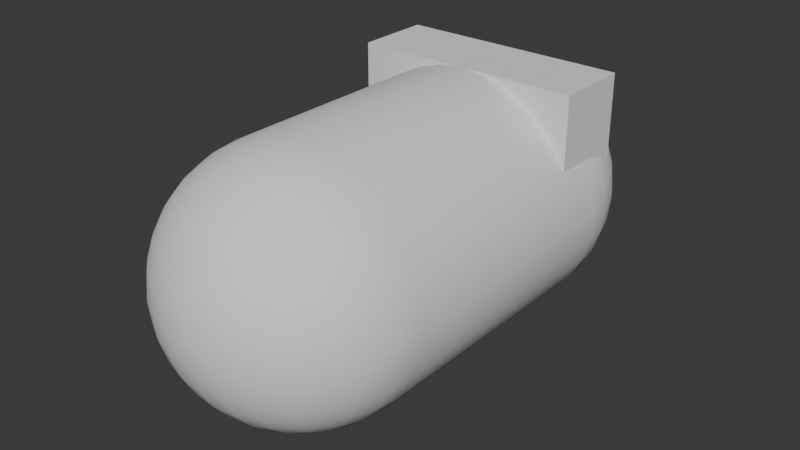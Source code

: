 # Source: capsule.blend  (saved by Blender 4.1.24; exported with 4.5.12 LTS)
import bpy
from mathutils import Matrix  # noqa: F401  (used for matrix-valued properties, if any)

bpy.ops.wm.read_factory_settings(use_empty=True)
scene = bpy.context.scene
scene.name = 'Scene'

# ---- collections
col_collection = bpy.data.collections.new('Collection'); scene.collection.children.link(col_collection)

# ---- world
world_world = bpy.data.worlds.new('World'); scene.world = world_world
world_world.use_nodes = True; world_world.node_tree.nodes.clear()
_N = world_world.node_tree.nodes; _L = world_world.node_tree.links
n0 = _N.new('ShaderNodeOutputWorld'); n0.name = 'World Output'; n0.location = (300, 300)
n1 = _N.new('ShaderNodeBackground'); n1.name = 'Background'; n1.location = (10, 300)
n1.inputs[0].default_value = (0.05088, 0.05088, 0.05088, 1.0)
_L.new(n1.outputs[0], n0.inputs[0])
n0.is_active_output = True
world_world.color = (0.05088, 0.05088, 0.05088)
world_world.use_sun_shadow = False
world_world.sun_shadow_jitter_overblur = 0.0

# ---- meshes
me_cube_001 = bpy.data.meshes.new('Cube.001')
me_cube_001.from_pydata([(-0.09755, 0.5, 0.4904), (-0.1005, 0.6018, 0.4791), (-0.1007, 0.6963, 0.4487), (-0.09981, 0.7781, 0.4033), (-0.09931, 0.8463, 0.3467), (-0.1913, 0.5, 0.4619), (-0.1961, 0.6018, 0.4485), (-0.1936, 0.694, 0.4182), (-0.1877, 0.769, 0.3774), (-0.1844, 0.8286, 0.3287), (-0.2778, 0.5, 0.4157), (-0.2786, 0.6004, 0.4029), (-0.2691, 0.688, 0.3772), (-0.2555, 0.7555, 0.3456), (-0.2482, 0.8069, 0.3069), (-0.2887, 0.7887, 0.2887), (-0.1018, 0.9791, 0.1005), (-0.1963, 0.9487, 0.1007), (-0.2781, 0.9033, 0.09981), (-0.3463, 0.8467, 0.09931), (-0.1018, 0.9485, 0.1961), (-0.194, 0.9182, 0.1936), (-0.269, 0.8774, 0.1877), (-0.3286, 0.8287, 0.1844), (-0.1004, 0.9029, 0.2786), (-0.188, 0.8772, 0.2691), (-0.2555, 0.8456, 0.2555), (-0.3069, 0.8069, 0.2482), (-0.4904, 0.5, 0.09755), (-0.4619, 0.5, 0.1913), (-0.4157, 0.5, 0.2778), (-0.3536, 0.5, 0.3536), (-0.4791, 0.6005, 0.1018), (-0.4487, 0.6007, 0.1963), (-0.4033, 0.5998, 0.2781), (-0.3467, 0.5993, 0.3463), (-0.4485, 0.6961, 0.1018), (-0.4182, 0.6936, 0.194), (-0.3774, 0.6877, 0.269), (-0.3287, 0.6844, 0.3286), (-0.4029, 0.7786, 0.1004), (-0.3772, 0.7691, 0.188), (-0.3456, 0.7555, 0.2555), (-0.3069, 0.7482, 0.3069), (-0.5, 0.5, 3.775e-08), (-0.4904, 0.5, -0.09755), (-0.4619, 0.5, -0.1913), (-0.2778, 0.5, -0.4157), (-0.09755, 0.9904, 7.477e-08), (-0.1005, 0.9791, -0.1018), (-0.1007, 0.9487, -0.1963), (-0.09981, 0.9033, -0.2781), (-0.09931, 0.8467, -0.3463), (-0.1913, 0.9619, 7.262e-08), (-0.1961, 0.9485, -0.1018), (-0.1936, 0.9182, -0.194), (-0.1877, 0.8774, -0.269), (-0.1844, 0.8287, -0.3286), (-0.2778, 0.9157, 6.914e-08), (-0.2786, 0.9029, -0.1004), (-0.2691, 0.8772, -0.188), (-0.2555, 0.8456, -0.2555), (-0.2482, 0.8069, -0.3069), (-0.2887, 0.7887, -0.2887), (-0.09755, 0.5, -0.4904), (-0.1913, 0.5, -0.4619), (-0.3536, 0.5, -0.3536), (-0.1018, 0.6005, -0.4791), (-0.1963, 0.6007, -0.4487), (-0.2781, 0.5998, -0.4033), (-0.3463, 0.5993, -0.3467), (-0.1018, 0.6961, -0.4485), (-0.194, 0.6936, -0.4182), (-0.269, 0.6877, -0.3774), (-0.3286, 0.6844, -0.3287), (-0.1004, 0.7786, -0.4029), (-0.188, 0.7691, -0.3772), (-0.2555, 0.7555, -0.3456), (-0.3069, 0.7482, -0.3069), (-0.4904, 0.5975, 4.511e-08), (-0.4619, 0.6913, 5.219e-08), (-0.4157, 0.7778, 5.872e-08), (-0.3536, 0.8536, 6.444e-08), (-0.4791, 0.6018, -0.1005), (-0.4487, 0.6963, -0.1007), (-0.4033, 0.7781, -0.09981), (-0.3467, 0.8463, -0.09931), (-0.4485, 0.6018, -0.1961), (-0.4182, 0.694, -0.1936), (-0.3774, 0.769, -0.1877), (-0.3287, 0.8286, -0.1844), (-0.4157, 0.5, -0.2778), (-0.4029, 0.6004, -0.2786), (-0.3772, 0.688, -0.2691), (-0.3456, 0.7555, -0.2555), (-0.3069, 0.8069, -0.2482), (0.4619, 0.5, 0.1913), (0.3536, 0.5, 0.3536), (0.0, 0.5, 0.5), (0.5, 0.5, 3.775e-08), (0.0, 0.9904, 0.09755), (0.0, 0.9619, 0.1913), (0.0, 0.9157, 0.2778), (0.0, 0.8536, 0.3536), (0.1005, 0.9791, 0.1018), (0.1007, 0.9487, 0.1963), (0.09981, 0.9033, 0.2781), (0.09931, 0.8467, 0.3463), (0.1961, 0.9485, 0.1018), (0.1936, 0.9182, 0.194), (0.1877, 0.8774, 0.269), (0.1844, 0.8287, 0.3286), (0.2786, 0.9029, 0.1004), (0.2691, 0.8772, 0.188), (0.2555, 0.8456, 0.2555), (0.2482, 0.8069, 0.3069), (0.2887, 0.7887, 0.2887), (0.09755, 0.5, 0.4904), (0.1913, 0.5, 0.4619), (0.2778, 0.5, 0.4157), (0.0, 0.5975, 0.4904), (0.1018, 0.6005, 0.4791), (0.1963, 0.6007, 0.4487), (0.2781, 0.5998, 0.4033), (0.3463, 0.5993, 0.3467), (0.0, 0.6913, 0.4619), (0.1018, 0.6961, 0.4485), (0.194, 0.6936, 0.4182), (0.269, 0.6877, 0.3774), (0.3286, 0.6844, 0.3287), (0.0, 0.7778, 0.4157), (0.1004, 0.7786, 0.4029), (0.188, 0.7691, 0.3772), (0.2555, 0.7555, 0.3456), (0.3069, 0.7482, 0.3069), (0.4904, 0.5975, 4.511e-08), (0.4619, 0.6913, 5.219e-08), (0.4904, 0.5, 0.09755), (0.4791, 0.6018, 0.1005), (0.4487, 0.6963, 0.1007), (0.4033, 0.7781, 0.09981), (0.3467, 0.8463, 0.09931), (0.4485, 0.6018, 0.1961), (0.4182, 0.694, 0.1936), (0.3774, 0.769, 0.1877), (0.3287, 0.8286, 0.1844), (0.4157, 0.5, 0.2778), (0.4029, 0.6004, 0.2786), (0.3772, 0.688, 0.2691), (0.3456, 0.7555, 0.2555), (0.3069, 0.8069, 0.2482), (0.1913, 0.5, -0.4619), (0.2778, 0.5, -0.4157), (0.3536, 0.5, -0.3536), (0.0, 1.0, 7.55e-08), (0.0, 0.5, -0.5), (0.09755, 0.9904, 7.477e-08), (0.1913, 0.9619, 7.262e-08), (0.2778, 0.9157, 6.914e-08), (0.3536, 0.8536, 6.444e-08), (0.0, 0.9904, -0.09755), (0.1018, 0.9791, -0.1005), (0.1963, 0.9487, -0.1007), (0.2781, 0.9033, -0.09981), (0.3463, 0.8467, -0.09931), (0.0, 0.9619, -0.1913), (0.1018, 0.9485, -0.1961), (0.194, 0.9182, -0.1936), (0.269, 0.8774, -0.1877), (0.3286, 0.8287, -0.1844), (0.0, 0.9157, -0.2778), (0.1004, 0.9029, -0.2786), (0.188, 0.8772, -0.2691), (0.2555, 0.8456, -0.2555), (0.3069, 0.8069, -0.2482), (0.2887, 0.7887, -0.2887), (0.4904, 0.5, -0.09755), (0.4619, 0.5, -0.1913), (0.4157, 0.5, -0.2778), (0.4791, 0.6005, -0.1018), (0.4487, 0.6007, -0.1963), (0.4033, 0.5998, -0.2781), (0.3467, 0.5993, -0.3463), (0.4485, 0.6961, -0.1018), (0.4182, 0.6936, -0.194), (0.3774, 0.6877, -0.269), (0.3287, 0.6844, -0.3286), (0.4157, 0.7778, 5.872e-08), (0.4029, 0.7786, -0.1004), (0.3772, 0.7691, -0.188), (0.3456, 0.7555, -0.2555), (0.3069, 0.7482, -0.3069), (0.0, 0.5975, -0.4904), (0.0, 0.6913, -0.4619), (0.0, 0.7778, -0.4157), (0.0, 0.8536, -0.3536), (0.09755, 0.5, -0.4904), (0.1005, 0.6018, -0.4791), (0.1007, 0.6963, -0.4487), (0.09981, 0.7781, -0.4033), (0.09931, 0.8463, -0.3467), (0.1961, 0.6018, -0.4485), (0.1936, 0.694, -0.4182), (0.1877, 0.769, -0.3774), (0.1844, 0.8286, -0.3287), (0.2786, 0.6004, -0.4029), (0.2691, 0.688, -0.3772), (0.2555, 0.7555, -0.3456), (0.2482, 0.8069, -0.3069), (-0.1005, -0.9791, 0.1018), (-0.1007, -0.9487, 0.1963), (-0.09981, -0.9033, 0.2781), (-0.09931, -0.8467, 0.3463), (-0.1961, -0.9485, 0.1018), (-0.1936, -0.9182, 0.194), (-0.1877, -0.8774, 0.269), (-0.1844, -0.8287, 0.3286), (-0.2786, -0.9029, 0.1004), (-0.2691, -0.8772, 0.188), (-0.2555, -0.8456, 0.2555), (-0.2482, -0.8069, 0.3069), (-0.2887, -0.7887, 0.2887), (-0.1018, -0.6005, 0.4791), (-0.1963, -0.6007, 0.4487), (-0.2781, -0.5998, 0.4033), (-0.3463, -0.5993, 0.3467), (-0.1018, -0.6961, 0.4485), (-0.194, -0.6936, 0.4182), (-0.269, -0.6877, 0.3774), (-0.3286, -0.6844, 0.3287), (-0.1004, -0.7786, 0.4029), (-0.188, -0.7691, 0.3772), (-0.2555, -0.7555, 0.3456), (-0.3069, -0.7482, 0.3069), (-0.4791, -0.6018, 0.1005), (-0.4487, -0.6963, 0.1007), (-0.4033, -0.7781, 0.09981), (-0.3467, -0.8463, 0.09931), (-0.4485, -0.6018, 0.1961), (-0.4182, -0.694, 0.1936), (-0.3774, -0.769, 0.1877), (-0.3287, -0.8286, 0.1844), (-0.4029, -0.6004, 0.2786), (-0.3772, -0.688, 0.2691), (-0.3456, -0.7555, 0.2555), (-0.3069, -0.8069, 0.2482), (-0.09755, -0.5, 0.4904), (-0.1913, -0.5, 0.4619), (-0.2778, -0.5, 0.4157), (-0.4904, -0.5, 0.09755), (-0.4619, -0.5, 0.1913), (-0.4157, -0.5, 0.2778), (-0.3536, -0.5, 0.3536), (-0.5, -0.5, -3.775e-08), (-0.09755, -0.9904, -7.477e-08), (-0.1913, -0.9619, -7.262e-08), (-0.2778, -0.9157, -6.914e-08), (-0.3536, -0.8536, -6.444e-08), (-0.1018, -0.9791, -0.1005), (-0.1963, -0.9487, -0.1007), (-0.2781, -0.9033, -0.09981), (-0.3463, -0.8467, -0.09931), (-0.1018, -0.9485, -0.1961), (-0.194, -0.9182, -0.1936), (-0.269, -0.8774, -0.1877), (-0.3286, -0.8287, -0.1844), (-0.1004, -0.9029, -0.2786), (-0.188, -0.8772, -0.2691), (-0.2555, -0.8456, -0.2555), (-0.3069, -0.8069, -0.2482), (-0.2887, -0.7887, -0.2887), (-0.4904, -0.5, -0.09755), (-0.4619, -0.5, -0.1913), (-0.4904, -0.5975, -4.511e-08), (-0.4791, -0.6005, -0.1018), (-0.4487, -0.6007, -0.1963), (-0.4033, -0.5998, -0.2781), (-0.3467, -0.5993, -0.3463), (-0.4619, -0.6913, -5.219e-08), (-0.4485, -0.6961, -0.1018), (-0.4182, -0.6936, -0.194), (-0.3774, -0.6877, -0.269), (-0.3287, -0.6844, -0.3286), (-0.4157, -0.7778, -5.872e-08), (-0.4029, -0.7786, -0.1004), (-0.3772, -0.7691, -0.188), (-0.3456, -0.7555, -0.2555), (-0.3069, -0.7482, -0.3069), (-0.1005, -0.6018, -0.4791), (-0.1007, -0.6963, -0.4487), (-0.09981, -0.7781, -0.4033), (-0.09931, -0.8463, -0.3467), (-0.1961, -0.6018, -0.4485), (-0.1936, -0.694, -0.4182), (-0.1877, -0.769, -0.3774), (-0.1844, -0.8286, -0.3287), (-0.2778, -0.5, -0.4157), (-0.2786, -0.6004, -0.4029), (-0.2691, -0.688, -0.3772), (-0.2555, -0.7555, -0.3456), (-0.2482, -0.8069, -0.3069), (-0.09755, -0.5, -0.4904), (-0.1913, -0.5, -0.4619), (-0.3536, -0.5, -0.3536), (-0.4157, -0.5, -0.2778), (0.0, -1.0, -7.55e-08), (0.1913, -0.9619, -7.262e-08), (0.0, -0.9904, 0.09755), (0.1018, -0.9791, 0.1005), (0.1963, -0.9487, 0.1007), (0.2781, -0.9033, 0.09981), (0.3463, -0.8467, 0.09931), (0.0, -0.9619, 0.1913), (0.1018, -0.9485, 0.1961), (0.194, -0.9182, 0.1936), (0.269, -0.8774, 0.1877), (0.3286, -0.8287, 0.1844), (0.0, -0.9157, 0.2778), (0.1004, -0.9029, 0.2786), (0.188, -0.8772, 0.2691), (0.2555, -0.8456, 0.2555), (0.3069, -0.8069, 0.2482), (0.2887, -0.7887, 0.2887), (0.4619, -0.5, 0.1913), (0.3536, -0.5, 0.3536), (0.4791, -0.6005, 0.1018), (0.4487, -0.6007, 0.1963), (0.4033, -0.5998, 0.2781), (0.3467, -0.5993, 0.3463), (0.4619, -0.6913, -5.219e-08), (0.4485, -0.6961, 0.1018), (0.4182, -0.6936, 0.194), (0.3774, -0.6877, 0.269), (0.3287, -0.6844, 0.3286), (0.4157, -0.7778, -5.872e-08), (0.4029, -0.7786, 0.1004), (0.3772, -0.7691, 0.188), (0.3456, -0.7555, 0.2555), (0.3069, -0.7482, 0.3069), (0.0, -0.5975, 0.4904), (0.0, -0.6913, 0.4619), (0.0, -0.7778, 0.4157), (0.0, -0.8536, 0.3536), (0.1005, -0.6018, 0.4791), (0.1007, -0.6963, 0.4487), (0.09981, -0.7781, 0.4033), (0.09931, -0.8463, 0.3467), (0.1961, -0.6018, 0.4485), (0.1936, -0.694, 0.4182), (0.1877, -0.769, 0.3774), (0.1844, -0.8286, 0.3287), (0.2786, -0.6004, 0.4029), (0.2691, -0.688, 0.3772), (0.2555, -0.7555, 0.3456), (0.2482, -0.8069, 0.3069), (0.0, -0.5, 0.5), (0.5, -0.5, -3.775e-08), (0.09755, -0.5, 0.4904), (0.1913, -0.5, 0.4619), (0.2778, -0.5, 0.4157), (0.4904, -0.5, 0.09755), (0.4157, -0.5, 0.2778), (0.0, -0.9904, -0.09755), (0.0, -0.9619, -0.1913), (0.0, -0.9157, -0.2778), (0.0, -0.8536, -0.3536), (0.09755, -0.9904, -7.477e-08), (0.1005, -0.9791, -0.1018), (0.1007, -0.9487, -0.1963), (0.09981, -0.9033, -0.2781), (0.09931, -0.8467, -0.3463), (0.1961, -0.9485, -0.1018), (0.1936, -0.9182, -0.194), (0.1877, -0.8774, -0.269), (0.1844, -0.8287, -0.3286), (0.2778, -0.9157, -6.914e-08), (0.2786, -0.9029, -0.1004), (0.2691, -0.8772, -0.188), (0.2555, -0.8456, -0.2555), (0.2482, -0.8069, -0.3069), (0.2887, -0.7887, -0.2887), (0.1913, -0.5, -0.4619), (0.2778, -0.5, -0.4157), (0.3536, -0.5, -0.3536), (0.0, -0.5975, -0.4904), (0.1018, -0.6005, -0.4791), (0.1963, -0.6007, -0.4487), (0.2781, -0.5998, -0.4033), (0.3463, -0.5993, -0.3467), (0.0, -0.6913, -0.4619), (0.1018, -0.6961, -0.4485), (0.194, -0.6936, -0.4182), (0.269, -0.6877, -0.3774), (0.3286, -0.6844, -0.3287), (0.0, -0.7778, -0.4157), (0.1004, -0.7786, -0.4029), (0.188, -0.7691, -0.3772), (0.2555, -0.7555, -0.3456), (0.3069, -0.7482, -0.3069), (0.4904, -0.5975, -4.511e-08), (0.3536, -0.8536, -6.444e-08), (0.4791, -0.6018, -0.1005), (0.4487, -0.6963, -0.1007), (0.4033, -0.7781, -0.09981), (0.3467, -0.8463, -0.09931), (0.4485, -0.6018, -0.1961), (0.4182, -0.694, -0.1936), (0.3774, -0.769, -0.1877), (0.3287, -0.8286, -0.1844), (0.4029, -0.6004, -0.2786), (0.3772, -0.688, -0.2691), (0.3456, -0.7555, -0.2555), (0.3069, -0.8069, -0.2482), (0.0, -0.5, -0.5), (0.4904, -0.5, -0.09755), (0.4619, -0.5, -0.1913), (0.4157, -0.5, -0.2778), (0.09755, -0.5, -0.4904)], [], [(247, 246, 0, 5), (252, 248, 10, 31), (251, 252, 31, 30), (250, 251, 30, 29), (249, 250, 29, 28), (271, 253, 44, 45), (272, 271, 45, 46), (304, 272, 46, 91), (303, 304, 91, 66), (301, 302, 65, 64), (413, 301, 64, 155), (417, 413, 155, 196), (381, 417, 196, 151), (382, 381, 151, 152), (416, 383, 153, 178), (415, 416, 178, 177), (414, 415, 177, 176), (248, 247, 5, 10), (253, 249, 28, 44), (296, 303, 66, 47), (360, 356, 99, 137), (323, 360, 137, 96), (361, 323, 96, 146), (324, 361, 146, 97), (359, 324, 97, 119), (358, 359, 119, 118), (357, 358, 118, 117), (355, 357, 117, 98), (246, 355, 98, 0), (383, 382, 152, 153), (356, 414, 176, 99), (302, 296, 47, 65), (98, 120, 1, 0), (120, 125, 2, 1), (125, 130, 3, 2), (130, 103, 4, 3), (0, 1, 6, 5), (1, 2, 7, 6), (2, 3, 8, 7), (3, 4, 9, 8), (5, 6, 11, 10), (6, 7, 12, 11), (7, 8, 13, 12), (8, 9, 14, 13), (10, 11, 35, 31), (11, 12, 39, 35), (12, 13, 43, 39), (13, 14, 15, 43), (154, 48, 16, 100), (48, 53, 17, 16), (53, 58, 18, 17), (58, 82, 19, 18), (100, 16, 20, 101), (16, 17, 21, 20), (17, 18, 22, 21), (18, 19, 23, 22), (101, 20, 24, 102), (20, 21, 25, 24), (21, 22, 26, 25), (22, 23, 27, 26), (102, 24, 4, 103), (24, 25, 9, 4), (25, 26, 14, 9), (26, 27, 15, 14), (44, 28, 32, 79), (28, 29, 33, 32), (29, 30, 34, 33), (30, 31, 35, 34), (79, 32, 36, 80), (32, 33, 37, 36), (33, 34, 38, 37), (34, 35, 39, 38), (80, 36, 40, 81), (36, 37, 41, 40), (37, 38, 42, 41), (38, 39, 43, 42), (81, 40, 19, 82), (40, 41, 23, 19), (41, 42, 27, 23), (42, 43, 15, 27), (154, 160, 49, 48), (160, 165, 50, 49), (165, 170, 51, 50), (170, 195, 52, 51), (48, 49, 54, 53), (49, 50, 55, 54), (50, 51, 56, 55), (51, 52, 57, 56), (53, 54, 59, 58), (54, 55, 60, 59), (55, 56, 61, 60), (56, 57, 62, 61), (58, 59, 86, 82), (59, 60, 90, 86), (60, 61, 95, 90), (61, 62, 63, 95), (155, 64, 67, 192), (64, 65, 68, 67), (65, 47, 69, 68), (47, 66, 70, 69), (192, 67, 71, 193), (67, 68, 72, 71), (68, 69, 73, 72), (69, 70, 74, 73), (193, 71, 75, 194), (71, 72, 76, 75), (72, 73, 77, 76), (73, 74, 78, 77), (194, 75, 52, 195), (75, 76, 57, 52), (76, 77, 62, 57), (77, 78, 63, 62), (44, 79, 83, 45), (79, 80, 84, 83), (80, 81, 85, 84), (81, 82, 86, 85), (45, 83, 87, 46), (83, 84, 88, 87), (84, 85, 89, 88), (85, 86, 90, 89), (46, 87, 92, 91), (87, 88, 93, 92), (88, 89, 94, 93), (89, 90, 95, 94), (91, 92, 70, 66), (92, 93, 74, 70), (93, 94, 78, 74), (94, 95, 63, 78), (154, 100, 104, 156), (100, 101, 105, 104), (101, 102, 106, 105), (102, 103, 107, 106), (156, 104, 108, 157), (104, 105, 109, 108), (105, 106, 110, 109), (106, 107, 111, 110), (157, 108, 112, 158), (108, 109, 113, 112), (109, 110, 114, 113), (110, 111, 115, 114), (158, 112, 141, 159), (112, 113, 145, 141), (113, 114, 150, 145), (114, 115, 116, 150), (98, 117, 121, 120), (117, 118, 122, 121), (118, 119, 123, 122), (119, 97, 124, 123), (120, 121, 126, 125), (121, 122, 127, 126), (122, 123, 128, 127), (123, 124, 129, 128), (125, 126, 131, 130), (126, 127, 132, 131), (127, 128, 133, 132), (128, 129, 134, 133), (130, 131, 107, 103), (131, 132, 111, 107), (132, 133, 115, 111), (133, 134, 116, 115), (99, 135, 138, 137), (135, 136, 139, 138), (136, 187, 140, 139), (187, 159, 141, 140), (137, 138, 142, 96), (138, 139, 143, 142), (139, 140, 144, 143), (140, 141, 145, 144), (96, 142, 147, 146), (142, 143, 148, 147), (143, 144, 149, 148), (144, 145, 150, 149), (146, 147, 124, 97), (147, 148, 129, 124), (148, 149, 134, 129), (149, 150, 116, 134), (154, 156, 161, 160), (156, 157, 162, 161), (157, 158, 163, 162), (158, 159, 164, 163), (160, 161, 166, 165), (161, 162, 167, 166), (162, 163, 168, 167), (163, 164, 169, 168), (165, 166, 171, 170), (166, 167, 172, 171), (167, 168, 173, 172), (168, 169, 174, 173), (170, 171, 200, 195), (171, 172, 204, 200), (172, 173, 208, 204), (173, 174, 175, 208), (99, 176, 179, 135), (176, 177, 180, 179), (177, 178, 181, 180), (178, 153, 182, 181), (135, 179, 183, 136), (179, 180, 184, 183), (180, 181, 185, 184), (181, 182, 186, 185), (136, 183, 188, 187), (183, 184, 189, 188), (184, 185, 190, 189), (185, 186, 191, 190), (187, 188, 164, 159), (188, 189, 169, 164), (189, 190, 174, 169), (190, 191, 175, 174), (155, 192, 197, 196), (192, 193, 198, 197), (193, 194, 199, 198), (194, 195, 200, 199), (196, 197, 201, 151), (197, 198, 202, 201), (198, 199, 203, 202), (199, 200, 204, 203), (151, 201, 205, 152), (201, 202, 206, 205), (202, 203, 207, 206), (203, 204, 208, 207), (152, 205, 182, 153), (205, 206, 186, 182), (206, 207, 191, 186), (207, 208, 175, 191), (305, 307, 209, 254), (307, 312, 210, 209), (312, 317, 211, 210), (317, 342, 212, 211), (254, 209, 213, 255), (209, 210, 214, 213), (210, 211, 215, 214), (211, 212, 216, 215), (255, 213, 217, 256), (213, 214, 218, 217), (214, 215, 219, 218), (215, 216, 220, 219), (256, 217, 237, 257), (217, 218, 241, 237), (218, 219, 245, 241), (219, 220, 221, 245), (355, 246, 222, 339), (246, 247, 223, 222), (247, 248, 224, 223), (248, 252, 225, 224), (339, 222, 226, 340), (222, 223, 227, 226), (223, 224, 228, 227), (224, 225, 229, 228), (340, 226, 230, 341), (226, 227, 231, 230), (227, 228, 232, 231), (228, 229, 233, 232), (341, 230, 212, 342), (230, 231, 216, 212), (231, 232, 220, 216), (232, 233, 221, 220), (253, 273, 234, 249), (273, 278, 235, 234), (278, 283, 236, 235), (283, 257, 237, 236), (249, 234, 238, 250), (234, 235, 239, 238), (235, 236, 240, 239), (236, 237, 241, 240), (250, 238, 242, 251), (238, 239, 243, 242), (239, 240, 244, 243), (240, 241, 245, 244), (251, 242, 225, 252), (242, 243, 229, 225), (243, 244, 233, 229), (244, 245, 221, 233), (305, 254, 258, 362), (254, 255, 259, 258), (255, 256, 260, 259), (256, 257, 261, 260), (362, 258, 262, 363), (258, 259, 263, 262), (259, 260, 264, 263), (260, 261, 265, 264), (363, 262, 266, 364), (262, 263, 267, 266), (263, 264, 268, 267), (264, 265, 269, 268), (364, 266, 291, 365), (266, 267, 295, 291), (267, 268, 300, 295), (268, 269, 270, 300), (253, 271, 274, 273), (271, 272, 275, 274), (272, 304, 276, 275), (304, 303, 277, 276), (273, 274, 279, 278), (274, 275, 280, 279), (275, 276, 281, 280), (276, 277, 282, 281), (278, 279, 284, 283), (279, 280, 285, 284), (280, 281, 286, 285), (281, 282, 287, 286), (283, 284, 261, 257), (284, 285, 265, 261), (285, 286, 269, 265), (286, 287, 270, 269), (413, 384, 288, 301), (384, 389, 289, 288), (389, 394, 290, 289), (394, 365, 291, 290), (301, 288, 292, 302), (288, 289, 293, 292), (289, 290, 294, 293), (290, 291, 295, 294), (302, 292, 297, 296), (292, 293, 298, 297), (293, 294, 299, 298), (294, 295, 300, 299), (296, 297, 277, 303), (297, 298, 282, 277), (298, 299, 287, 282), (299, 300, 270, 287), (305, 366, 308, 307), (366, 306, 309, 308), (306, 375, 310, 309), (375, 400, 311, 310), (307, 308, 313, 312), (308, 309, 314, 313), (309, 310, 315, 314), (310, 311, 316, 315), (312, 313, 318, 317), (313, 314, 319, 318), (314, 315, 320, 319), (315, 316, 321, 320), (317, 318, 346, 342), (318, 319, 350, 346), (319, 320, 354, 350), (320, 321, 322, 354), (356, 360, 325, 399), (360, 323, 326, 325), (323, 361, 327, 326), (361, 324, 328, 327), (399, 325, 330, 329), (325, 326, 331, 330), (326, 327, 332, 331), (327, 328, 333, 332), (329, 330, 335, 334), (330, 331, 336, 335), (331, 332, 337, 336), (332, 333, 338, 337), (334, 335, 311, 400), (335, 336, 316, 311), (336, 337, 321, 316), (337, 338, 322, 321), (355, 339, 343, 357), (339, 340, 344, 343), (340, 341, 345, 344), (341, 342, 346, 345), (357, 343, 347, 358), (343, 344, 348, 347), (344, 345, 349, 348), (345, 346, 350, 349), (358, 347, 351, 359), (347, 348, 352, 351), (348, 349, 353, 352), (349, 350, 354, 353), (359, 351, 328, 324), (351, 352, 333, 328), (352, 353, 338, 333), (353, 354, 322, 338), (305, 362, 367, 366), (362, 363, 368, 367), (363, 364, 369, 368), (364, 365, 370, 369), (366, 367, 371, 306), (367, 368, 372, 371), (368, 369, 373, 372), (369, 370, 374, 373), (306, 371, 376, 375), (371, 372, 377, 376), (372, 373, 378, 377), (373, 374, 379, 378), (375, 376, 404, 400), (376, 377, 408, 404), (377, 378, 412, 408), (378, 379, 380, 412), (413, 417, 385, 384), (417, 381, 386, 385), (381, 382, 387, 386), (382, 383, 388, 387), (384, 385, 390, 389), (385, 386, 391, 390), (386, 387, 392, 391), (387, 388, 393, 392), (389, 390, 395, 394), (390, 391, 396, 395), (391, 392, 397, 396), (392, 393, 398, 397), (394, 395, 370, 365), (395, 396, 374, 370), (396, 397, 379, 374), (397, 398, 380, 379), (356, 399, 401, 414), (399, 329, 402, 401), (329, 334, 403, 402), (334, 400, 404, 403), (414, 401, 405, 415), (401, 402, 406, 405), (402, 403, 407, 406), (403, 404, 408, 407), (415, 405, 409, 416), (405, 406, 410, 409), (406, 407, 411, 410), (407, 408, 412, 411), (416, 409, 388, 383), (409, 410, 393, 388), (410, 411, 398, 393), (411, 412, 380, 398)])
me_cube_001.polygons.foreach_set('use_smooth', [True] * 416)
_uv = me_cube_001.uv_layers.new(name='UVMap')
_uv.uv.foreach_set('vector', [0.4043, 0.25, 0.4512, 0.25, 0.4512, 0.75, 0.4043, 0.75, 0.3232, 0.25, 0.3611, 0.25, 0.3611, 0.75, 0.3232, 0.75, 0.3611, 0.25, 0.3232, 0.25, 0.3232, 0.75, 0.3611, 0.75, 0.4043, 0.25, 0.3611, 0.25, 0.3611, 0.75, 0.4043, 0.75, 0.4512, 0.25, 0.4043, 0.25, 0.4043, 0.75, 0.4512, 0.75, 0.5488, 0.25, 0.5, 0.25, 0.5, 0.75, 0.5488, 0.75, 0.5957, 0.25, 0.5488, 0.25, 0.5488, 0.75, 0.5957, 0.75, 0.6389, 0.25, 0.5957, 0.25, 0.5957, 0.75, 0.6389, 0.75, 0.6768, 0.25, 0.6389, 0.25, 0.6389, 0.75, 0.6768, 0.75, 0.4512, 0.25, 0.4043, 0.25, 0.4043, 0.75, 0.4512, 0.75, 0.5, 0.25, 0.4512, 0.25, 0.4512, 0.75, 0.5, 0.75, 0.5488, 0.25, 0.5, 0.25, 0.5, 0.75, 0.5488, 0.75, 0.5957, 0.25, 0.5488, 0.25, 0.5488, 0.75, 0.5957, 0.75, 0.6389, 0.25, 0.5957, 0.25, 0.5957, 0.75, 0.6389, 0.75, 0.6389, 0.25, 0.6768, 0.25, 0.6768, 0.75, 0.6389, 0.75, 0.5957, 0.25, 0.6389, 0.25, 0.6389, 0.75, 0.5957, 0.75, 0.5488, 0.25, 0.5957, 0.25, 0.5957, 0.75, 0.5488, 0.75, 0.3611, 0.25, 0.4043, 0.25, 0.4043, 0.75, 0.3611, 0.75, 0.5, 0.25, 0.4512, 0.25, 0.4512, 0.75, 0.5, 0.75, 0.3611, 0.25, 0.3232, 0.25, 0.3232, 0.75, 0.3611, 0.75, 0.4512, 0.25, 0.5, 0.25, 0.5, 0.75, 0.4512, 0.75, 0.4043, 0.25, 0.4512, 0.25, 0.4512, 0.75, 0.4043, 0.75, 0.3611, 0.25, 0.4043, 0.25, 0.4043, 0.75, 0.3611, 0.75, 0.3232, 0.25, 0.3611, 0.25, 0.3611, 0.75, 0.3232, 0.75, 0.6389, 0.25, 0.6768, 0.25, 0.6768, 0.75, 0.6389, 0.75, 0.5957, 0.25, 0.6389, 0.25, 0.6389, 0.75, 0.5957, 0.75, 0.5488, 0.25, 0.5957, 0.25, 0.5957, 0.75, 0.5488, 0.75, 0.5, 0.25, 0.5488, 0.25, 0.5488, 0.75, 0.5, 0.75, 0.4512, 0.25, 0.5, 0.25, 0.5, 0.75, 0.4512, 0.75, 0.6768, 0.25, 0.6389, 0.25, 0.6389, 0.75, 0.6768, 0.75, 0.5, 0.25, 0.5488, 0.25, 0.5488, 0.75, 0.5, 0.75, 0.4043, 0.25, 0.3611, 0.25, 0.3611, 0.75, 0.4043, 0.75, 0.5, 0.75, 0.5, 0.7988, 0.4497, 0.8009, 0.4512, 0.75, 0.5, 0.7988, 0.5, 0.8457, 0.4497, 0.8482, 0.4497, 0.8009, 0.5, 0.8457, 0.5, 0.8889, 0.4501, 0.8891, 0.4497, 0.8482, 0.5, 0.8889, 0.5, 0.9268, 0.4503, 0.9231, 0.4501, 0.8891, 0.4512, 0.75, 0.4497, 0.8009, 0.402, 0.8009, 0.4043, 0.75, 0.4497, 0.8009, 0.4497, 0.8482, 0.4032, 0.847, 0.402, 0.8009, 0.4497, 0.8482, 0.4501, 0.8891, 0.4061, 0.8845, 0.4032, 0.847, 0.4501, 0.8891, 0.4503, 0.9231, 0.4078, 0.9143, 0.4061, 0.8845, 0.4043, 0.75, 0.402, 0.8009, 0.3607, 0.8002, 0.3611, 0.75, 0.402, 0.8009, 0.4032, 0.847, 0.3655, 0.844, 0.3607, 0.8002, 0.4032, 0.847, 0.4061, 0.8845, 0.3723, 0.8777, 0.3655, 0.844, 0.4061, 0.8845, 0.4078, 0.9143, 0.3759, 0.9035, 0.3723, 0.8777, 0.3611, 0.75, 0.3607, 0.8002, 0.3266, 0.7997, 0.3232, 0.75, 0.3607, 0.8002, 0.3655, 0.844, 0.3357, 0.8422, 0.3266, 0.7997, 0.3655, 0.844, 0.3723, 0.8777, 0.3465, 0.8741, 0.3357, 0.8422, 0.3723, 0.8777, 0.3759, 0.9035, 0.3557, 0.8943, 0.3465, 0.8741, 0.5, 0.5, 0.4512, 0.5, 0.4491, 0.4497, 0.5, 0.4512, 0.4512, 0.5, 0.4043, 0.5, 0.4018, 0.4497, 0.4491, 0.4497, 0.4043, 0.5, 0.3611, 0.5, 0.3609, 0.4501, 0.4018, 0.4497, 0.3611, 0.5, 0.3232, 0.5, 0.3269, 0.4503, 0.3609, 0.4501, 0.5, 0.4512, 0.4491, 0.4497, 0.4491, 0.402, 0.5, 0.4043, 0.4491, 0.4497, 0.4018, 0.4497, 0.403, 0.4032, 0.4491, 0.402, 0.4018, 0.4497, 0.3609, 0.4501, 0.3655, 0.4061, 0.403, 0.4032, 0.3609, 0.4501, 0.3269, 0.4503, 0.3357, 0.4078, 0.3655, 0.4061, 0.5, 0.4043, 0.4491, 0.402, 0.4498, 0.3607, 0.5, 0.3611, 0.4491, 0.402, 0.403, 0.4032, 0.406, 0.3655, 0.4498, 0.3607, 0.403, 0.4032, 0.3655, 0.4061, 0.3723, 0.3723, 0.406, 0.3655, 0.3655, 0.4061, 0.3357, 0.4078, 0.3465, 0.3759, 0.3723, 0.3723, 0.5, 0.3611, 0.4498, 0.3607, 0.4503, 0.3266, 0.5, 0.3232, 0.4498, 0.3607, 0.406, 0.3655, 0.4078, 0.3357, 0.4503, 0.3266, 0.406, 0.3655, 0.3723, 0.3723, 0.3759, 0.3465, 0.4078, 0.3357, 0.3723, 0.3723, 0.3465, 0.3759, 0.3557, 0.3557, 0.3759, 0.3465, 0.5, 0.75, 0.4512, 0.75, 0.4491, 0.8003, 0.5, 0.7988, 0.4512, 0.75, 0.4043, 0.75, 0.4018, 0.8003, 0.4491, 0.8003, 0.4043, 0.75, 0.3611, 0.75, 0.3609, 0.7999, 0.4018, 0.8003, 0.3611, 0.75, 0.3232, 0.75, 0.3269, 0.7997, 0.3609, 0.7999, 0.5, 0.7988, 0.4491, 0.8003, 0.4491, 0.848, 0.5, 0.8457, 0.4491, 0.8003, 0.4018, 0.8003, 0.403, 0.8468, 0.4491, 0.848, 0.4018, 0.8003, 0.3609, 0.7999, 0.3655, 0.8439, 0.403, 0.8468, 0.3609, 0.7999, 0.3269, 0.7997, 0.3357, 0.8422, 0.3655, 0.8439, 0.5, 0.8457, 0.4491, 0.848, 0.4498, 0.8893, 0.5, 0.8889, 0.4491, 0.848, 0.403, 0.8468, 0.406, 0.8845, 0.4498, 0.8893, 0.403, 0.8468, 0.3655, 0.8439, 0.3723, 0.8777, 0.406, 0.8845, 0.3655, 0.8439, 0.3357, 0.8422, 0.3465, 0.8741, 0.3723, 0.8777, 0.5, 0.8889, 0.4498, 0.8893, 0.4503, 0.9234, 0.5, 0.9268, 0.4498, 0.8893, 0.406, 0.8845, 0.4078, 0.9143, 0.4503, 0.9234, 0.406, 0.8845, 0.3723, 0.8777, 0.3759, 0.9035, 0.4078, 0.9143, 0.3723, 0.8777, 0.3465, 0.8741, 0.3557, 0.8943, 0.3759, 0.9035, 0.5, 0.5, 0.5, 0.5488, 0.4497, 0.5509, 0.4512, 0.5, 0.5, 0.5488, 0.5, 0.5957, 0.4497, 0.5982, 0.4497, 0.5509, 0.5, 0.5957, 0.5, 0.6389, 0.4501, 0.6391, 0.4497, 0.5982, 0.5, 0.6389, 0.5, 0.6768, 0.4503, 0.6731, 0.4501, 0.6391, 0.4512, 0.5, 0.4497, 0.5509, 0.402, 0.5509, 0.4043, 0.5, 0.4497, 0.5509, 0.4497, 0.5982, 0.4032, 0.597, 0.402, 0.5509, 0.4497, 0.5982, 0.4501, 0.6391, 0.4061, 0.6345, 0.4032, 0.597, 0.4501, 0.6391, 0.4503, 0.6731, 0.4078, 0.6643, 0.4061, 0.6345, 0.4043, 0.5, 0.402, 0.5509, 0.3607, 0.5502, 0.3611, 0.5, 0.402, 0.5509, 0.4032, 0.597, 0.3655, 0.594, 0.3607, 0.5502, 0.4032, 0.597, 0.4061, 0.6345, 0.3723, 0.6277, 0.3655, 0.594, 0.4061, 0.6345, 0.4078, 0.6643, 0.3759, 0.6535, 0.3723, 0.6277, 0.3611, 0.5, 0.3607, 0.5502, 0.3266, 0.5497, 0.3232, 0.5, 0.3607, 0.5502, 0.3655, 0.594, 0.3357, 0.5922, 0.3266, 0.5497, 0.3655, 0.594, 0.3723, 0.6277, 0.3465, 0.6241, 0.3357, 0.5922, 0.3723, 0.6277, 0.3759, 0.6535, 0.3557, 0.6443, 0.3465, 0.6241, 0.5, 0.75, 0.4512, 0.75, 0.4491, 0.8003, 0.5, 0.7988, 0.4512, 0.75, 0.4043, 0.75, 0.4018, 0.8003, 0.4491, 0.8003, 0.4043, 0.75, 0.3611, 0.75, 0.3609, 0.7999, 0.4018, 0.8003, 0.3611, 0.75, 0.3232, 0.75, 0.3269, 0.7997, 0.3609, 0.7999, 0.5, 0.7988, 0.4491, 0.8003, 0.4491, 0.848, 0.5, 0.8457, 0.4491, 0.8003, 0.4018, 0.8003, 0.403, 0.8468, 0.4491, 0.848, 0.4018, 0.8003, 0.3609, 0.7999, 0.3655, 0.8439, 0.403, 0.8468, 0.3609, 0.7999, 0.3269, 0.7997, 0.3357, 0.8422, 0.3655, 0.8439, 0.5, 0.8457, 0.4491, 0.848, 0.4498, 0.8893, 0.5, 0.8889, 0.4491, 0.848, 0.403, 0.8468, 0.406, 0.8845, 0.4498, 0.8893, 0.403, 0.8468, 0.3655, 0.8439, 0.3723, 0.8777, 0.406, 0.8845, 0.3655, 0.8439, 0.3357, 0.8422, 0.3465, 0.8741, 0.3723, 0.8777, 0.5, 0.8889, 0.4498, 0.8893, 0.4503, 0.9234, 0.5, 0.9268, 0.4498, 0.8893, 0.406, 0.8845, 0.4078, 0.9143, 0.4503, 0.9234, 0.406, 0.8845, 0.3723, 0.8777, 0.3759, 0.9035, 0.4078, 0.9143, 0.3723, 0.8777, 0.3465, 0.8741, 0.3557, 0.8943, 0.3759, 0.9035, 0.5, 0.75, 0.5, 0.7988, 0.5503, 0.8009, 0.5488, 0.75, 0.5, 0.7988, 0.5, 0.8457, 0.5503, 0.8482, 0.5503, 0.8009, 0.5, 0.8457, 0.5, 0.8889, 0.5499, 0.8891, 0.5503, 0.8482, 0.5, 0.8889, 0.5, 0.9268, 0.5497, 0.9231, 0.5499, 0.8891, 0.5488, 0.75, 0.5503, 0.8009, 0.598, 0.8009, 0.5957, 0.75, 0.5503, 0.8009, 0.5503, 0.8482, 0.5968, 0.847, 0.598, 0.8009, 0.5503, 0.8482, 0.5499, 0.8891, 0.5939, 0.8845, 0.5968, 0.847, 0.5499, 0.8891, 0.5497, 0.9231, 0.5922, 0.9143, 0.5939, 0.8845, 0.5957, 0.75, 0.598, 0.8009, 0.6393, 0.8002, 0.6389, 0.75, 0.598, 0.8009, 0.5968, 0.847, 0.6345, 0.844, 0.6393, 0.8002, 0.5968, 0.847, 0.5939, 0.8845, 0.6277, 0.8777, 0.6345, 0.844, 0.5939, 0.8845, 0.5922, 0.9143, 0.6241, 0.9035, 0.6277, 0.8777, 0.6389, 0.75, 0.6393, 0.8002, 0.6734, 0.7997, 0.6768, 0.75, 0.6393, 0.8002, 0.6345, 0.844, 0.6643, 0.8422, 0.6734, 0.7997, 0.6345, 0.844, 0.6277, 0.8777, 0.6535, 0.8741, 0.6643, 0.8422, 0.6277, 0.8777, 0.6241, 0.9035, 0.6443, 0.8943, 0.6535, 0.8741, 0.5, 0.5, 0.5, 0.4512, 0.5503, 0.4491, 0.5488, 0.5, 0.5, 0.4512, 0.5, 0.4043, 0.5503, 0.4018, 0.5503, 0.4491, 0.5, 0.4043, 0.5, 0.3611, 0.5499, 0.3609, 0.5503, 0.4018, 0.5, 0.3611, 0.5, 0.3232, 0.5497, 0.3269, 0.5499, 0.3609, 0.5488, 0.5, 0.5503, 0.4491, 0.598, 0.4491, 0.5957, 0.5, 0.5503, 0.4491, 0.5503, 0.4018, 0.5968, 0.403, 0.598, 0.4491, 0.5503, 0.4018, 0.5499, 0.3609, 0.5939, 0.3655, 0.5968, 0.403, 0.5499, 0.3609, 0.5497, 0.3269, 0.5922, 0.3357, 0.5939, 0.3655, 0.5957, 0.5, 0.598, 0.4491, 0.6393, 0.4498, 0.6389, 0.5, 0.598, 0.4491, 0.5968, 0.403, 0.6345, 0.406, 0.6393, 0.4498, 0.5968, 0.403, 0.5939, 0.3655, 0.6277, 0.3723, 0.6345, 0.406, 0.5939, 0.3655, 0.5922, 0.3357, 0.6241, 0.3465, 0.6277, 0.3723, 0.6389, 0.5, 0.6393, 0.4498, 0.6734, 0.4503, 0.6768, 0.5, 0.6393, 0.4498, 0.6345, 0.406, 0.6643, 0.4078, 0.6734, 0.4503, 0.6345, 0.406, 0.6277, 0.3723, 0.6535, 0.3759, 0.6643, 0.4078, 0.6277, 0.3723, 0.6241, 0.3465, 0.6443, 0.3557, 0.6535, 0.3759, 0.5, 0.75, 0.5488, 0.75, 0.5509, 0.8003, 0.5, 0.7988, 0.5488, 0.75, 0.5957, 0.75, 0.5982, 0.8003, 0.5509, 0.8003, 0.5957, 0.75, 0.6389, 0.75, 0.6391, 0.7999, 0.5982, 0.8003, 0.6389, 0.75, 0.6768, 0.75, 0.6731, 0.7997, 0.6391, 0.7999, 0.5, 0.7988, 0.5509, 0.8003, 0.5509, 0.848, 0.5, 0.8457, 0.5509, 0.8003, 0.5982, 0.8003, 0.597, 0.8468, 0.5509, 0.848, 0.5982, 0.8003, 0.6391, 0.7999, 0.6345, 0.8439, 0.597, 0.8468, 0.6391, 0.7999, 0.6731, 0.7997, 0.6643, 0.8422, 0.6345, 0.8439, 0.5, 0.8457, 0.5509, 0.848, 0.5502, 0.8893, 0.5, 0.8889, 0.5509, 0.848, 0.597, 0.8468, 0.594, 0.8845, 0.5502, 0.8893, 0.597, 0.8468, 0.6345, 0.8439, 0.6277, 0.8777, 0.594, 0.8845, 0.6345, 0.8439, 0.6643, 0.8422, 0.6535, 0.8741, 0.6277, 0.8777, 0.5, 0.8889, 0.5502, 0.8893, 0.5497, 0.9234, 0.5, 0.9268, 0.5502, 0.8893, 0.594, 0.8845, 0.5922, 0.9143, 0.5497, 0.9234, 0.594, 0.8845, 0.6277, 0.8777, 0.6241, 0.9035, 0.5922, 0.9143, 0.6277, 0.8777, 0.6535, 0.8741, 0.6443, 0.8943, 0.6241, 0.9035, 0.5, 0.75, 0.5, 0.7988, 0.4497, 0.8009, 0.4512, 0.75, 0.5, 0.7988, 0.5, 0.8457, 0.4497, 0.8482, 0.4497, 0.8009, 0.5, 0.8457, 0.5, 0.8889, 0.4501, 0.8891, 0.4497, 0.8482, 0.5, 0.8889, 0.5, 0.9268, 0.4503, 0.9231, 0.4501, 0.8891, 0.4512, 0.75, 0.4497, 0.8009, 0.402, 0.8009, 0.4043, 0.75, 0.4497, 0.8009, 0.4497, 0.8482, 0.4032, 0.847, 0.402, 0.8009, 0.4497, 0.8482, 0.4501, 0.8891, 0.4061, 0.8845, 0.4032, 0.847, 0.4501, 0.8891, 0.4503, 0.9231, 0.4078, 0.9143, 0.4061, 0.8845, 0.4043, 0.75, 0.402, 0.8009, 0.3607, 0.8002, 0.3611, 0.75, 0.402, 0.8009, 0.4032, 0.847, 0.3655, 0.844, 0.3607, 0.8002, 0.4032, 0.847, 0.4061, 0.8845, 0.3723, 0.8777, 0.3655, 0.844, 0.4061, 0.8845, 0.4078, 0.9143, 0.3759, 0.9035, 0.3723, 0.8777, 0.3611, 0.75, 0.3607, 0.8002, 0.3266, 0.7997, 0.3232, 0.75, 0.3607, 0.8002, 0.3655, 0.844, 0.3357, 0.8422, 0.3266, 0.7997, 0.3655, 0.844, 0.3723, 0.8777, 0.3465, 0.8741, 0.3357, 0.8422, 0.3723, 0.8777, 0.3759, 0.9035, 0.3557, 0.8943, 0.3465, 0.8741, 0.5, 0.5, 0.5488, 0.5, 0.5509, 0.5503, 0.5, 0.5488, 0.5488, 0.5, 0.5957, 0.5, 0.5982, 0.5503, 0.5509, 0.5503, 0.5957, 0.5, 0.6389, 0.5, 0.6391, 0.5499, 0.5982, 0.5503, 0.6389, 0.5, 0.6768, 0.5, 0.6731, 0.5497, 0.6391, 0.5499, 0.5, 0.5488, 0.5509, 0.5503, 0.5509, 0.598, 0.5, 0.5957, 0.5509, 0.5503, 0.5982, 0.5503, 0.597, 0.5968, 0.5509, 0.598, 0.5982, 0.5503, 0.6391, 0.5499, 0.6345, 0.5939, 0.597, 0.5968, 0.6391, 0.5499, 0.6731, 0.5497, 0.6643, 0.5922, 0.6345, 0.5939, 0.5, 0.5957, 0.5509, 0.598, 0.5502, 0.6393, 0.5, 0.6389, 0.5509, 0.598, 0.597, 0.5968, 0.594, 0.6345, 0.5502, 0.6393, 0.597, 0.5968, 0.6345, 0.5939, 0.6277, 0.6277, 0.594, 0.6345, 0.6345, 0.5939, 0.6643, 0.5922, 0.6535, 0.6241, 0.6277, 0.6277, 0.5, 0.6389, 0.5502, 0.6393, 0.5497, 0.6734, 0.5, 0.6768, 0.5502, 0.6393, 0.594, 0.6345, 0.5922, 0.6643, 0.5497, 0.6734, 0.594, 0.6345, 0.6277, 0.6277, 0.6241, 0.6535, 0.5922, 0.6643, 0.6277, 0.6277, 0.6535, 0.6241, 0.6443, 0.6443, 0.6241, 0.6535, 0.5, 0.75, 0.5488, 0.75, 0.5509, 0.8003, 0.5, 0.7988, 0.5488, 0.75, 0.5957, 0.75, 0.5982, 0.8003, 0.5509, 0.8003, 0.5957, 0.75, 0.6389, 0.75, 0.6391, 0.7999, 0.5982, 0.8003, 0.6389, 0.75, 0.6768, 0.75, 0.6731, 0.7997, 0.6391, 0.7999, 0.5, 0.7988, 0.5509, 0.8003, 0.5509, 0.848, 0.5, 0.8457, 0.5509, 0.8003, 0.5982, 0.8003, 0.597, 0.8468, 0.5509, 0.848, 0.5982, 0.8003, 0.6391, 0.7999, 0.6345, 0.8439, 0.597, 0.8468, 0.6391, 0.7999, 0.6731, 0.7997, 0.6643, 0.8422, 0.6345, 0.8439, 0.5, 0.8457, 0.5509, 0.848, 0.5502, 0.8893, 0.5, 0.8889, 0.5509, 0.848, 0.597, 0.8468, 0.594, 0.8845, 0.5502, 0.8893, 0.597, 0.8468, 0.6345, 0.8439, 0.6277, 0.8777, 0.594, 0.8845, 0.6345, 0.8439, 0.6643, 0.8422, 0.6535, 0.8741, 0.6277, 0.8777, 0.5, 0.8889, 0.5502, 0.8893, 0.5497, 0.9234, 0.5, 0.9268, 0.5502, 0.8893, 0.594, 0.8845, 0.5922, 0.9143, 0.5497, 0.9234, 0.594, 0.8845, 0.6277, 0.8777, 0.6241, 0.9035, 0.5922, 0.9143, 0.6277, 0.8777, 0.6535, 0.8741, 0.6443, 0.8943, 0.6241, 0.9035, 0.5, 0.75, 0.5, 0.7988, 0.5503, 0.8009, 0.5488, 0.75, 0.5, 0.7988, 0.5, 0.8457, 0.5503, 0.8482, 0.5503, 0.8009, 0.5, 0.8457, 0.5, 0.8889, 0.5499, 0.8891, 0.5503, 0.8482, 0.5, 0.8889, 0.5, 0.9268, 0.5497, 0.9231, 0.5499, 0.8891, 0.5488, 0.75, 0.5503, 0.8009, 0.598, 0.8009, 0.5957, 0.75, 0.5503, 0.8009, 0.5503, 0.8482, 0.5968, 0.847, 0.598, 0.8009, 0.5503, 0.8482, 0.5499, 0.8891, 0.5939, 0.8845, 0.5968, 0.847, 0.5499, 0.8891, 0.5497, 0.9231, 0.5922, 0.9143, 0.5939, 0.8845, 0.5957, 0.75, 0.598, 0.8009, 0.6393, 0.8002, 0.6389, 0.75, 0.598, 0.8009, 0.5968, 0.847, 0.6345, 0.844, 0.6393, 0.8002, 0.5968, 0.847, 0.5939, 0.8845, 0.6277, 0.8777, 0.6345, 0.844, 0.5939, 0.8845, 0.5922, 0.9143, 0.6241, 0.9035, 0.6277, 0.8777, 0.6389, 0.75, 0.6393, 0.8002, 0.6734, 0.7997, 0.6768, 0.75, 0.6393, 0.8002, 0.6345, 0.844, 0.6643, 0.8422, 0.6734, 0.7997, 0.6345, 0.844, 0.6277, 0.8777, 0.6535, 0.8741, 0.6643, 0.8422, 0.6277, 0.8777, 0.6241, 0.9035, 0.6443, 0.8943, 0.6535, 0.8741, 0.5, 0.5, 0.5, 0.4512, 0.4497, 0.4491, 0.4512, 0.5, 0.5, 0.4512, 0.5, 0.4043, 0.4497, 0.4018, 0.4497, 0.4491, 0.5, 0.4043, 0.5, 0.3611, 0.4501, 0.3609, 0.4497, 0.4018, 0.5, 0.3611, 0.5, 0.3232, 0.4503, 0.3269, 0.4501, 0.3609, 0.4512, 0.5, 0.4497, 0.4491, 0.402, 0.4491, 0.4043, 0.5, 0.4497, 0.4491, 0.4497, 0.4018, 0.4032, 0.403, 0.402, 0.4491, 0.4497, 0.4018, 0.4501, 0.3609, 0.4061, 0.3655, 0.4032, 0.403, 0.4501, 0.3609, 0.4503, 0.3269, 0.4078, 0.3357, 0.4061, 0.3655, 0.4043, 0.5, 0.402, 0.4491, 0.3607, 0.4498, 0.3611, 0.5, 0.402, 0.4491, 0.4032, 0.403, 0.3655, 0.406, 0.3607, 0.4498, 0.4032, 0.403, 0.4061, 0.3655, 0.3723, 0.3723, 0.3655, 0.406, 0.4061, 0.3655, 0.4078, 0.3357, 0.3759, 0.3465, 0.3723, 0.3723, 0.3611, 0.5, 0.3607, 0.4498, 0.3266, 0.4503, 0.3232, 0.5, 0.3607, 0.4498, 0.3655, 0.406, 0.3357, 0.4078, 0.3266, 0.4503, 0.3655, 0.406, 0.3723, 0.3723, 0.3465, 0.3759, 0.3357, 0.4078, 0.3723, 0.3723, 0.3759, 0.3465, 0.3557, 0.3557, 0.3465, 0.3759, 0.5, 0.25, 0.4512, 0.25, 0.4491, 0.1997, 0.5, 0.2012, 0.4512, 0.25, 0.4043, 0.25, 0.4018, 0.1997, 0.4491, 0.1997, 0.4043, 0.25, 0.3611, 0.25, 0.3609, 0.2001, 0.4018, 0.1997, 0.3611, 0.25, 0.3232, 0.25, 0.3269, 0.2003, 0.3609, 0.2001, 0.5, 0.2012, 0.4491, 0.1997, 0.4491, 0.152, 0.5, 0.1543, 0.4491, 0.1997, 0.4018, 0.1997, 0.403, 0.1532, 0.4491, 0.152, 0.4018, 0.1997, 0.3609, 0.2001, 0.3655, 0.1561, 0.403, 0.1532, 0.3609, 0.2001, 0.3269, 0.2003, 0.3357, 0.1578, 0.3655, 0.1561, 0.5, 0.1543, 0.4491, 0.152, 0.4498, 0.1107, 0.5, 0.1111, 0.4491, 0.152, 0.403, 0.1532, 0.406, 0.1155, 0.4498, 0.1107, 0.403, 0.1532, 0.3655, 0.1561, 0.3723, 0.1223, 0.406, 0.1155, 0.3655, 0.1561, 0.3357, 0.1578, 0.3465, 0.1259, 0.3723, 0.1223, 0.5, 0.1111, 0.4498, 0.1107, 0.4503, 0.07664, 0.5, 0.07322, 0.4498, 0.1107, 0.406, 0.1155, 0.4078, 0.08565, 0.4503, 0.07664, 0.406, 0.1155, 0.3723, 0.1223, 0.3759, 0.09654, 0.4078, 0.08565, 0.3723, 0.1223, 0.3465, 0.1259, 0.3557, 0.1057, 0.3759, 0.09654, 0.5, 0.25, 0.5, 0.2012, 0.4497, 0.1991, 0.4512, 0.25, 0.5, 0.2012, 0.5, 0.1543, 0.4497, 0.1518, 0.4497, 0.1991, 0.5, 0.1543, 0.5, 0.1111, 0.4501, 0.1109, 0.4497, 0.1518, 0.5, 0.1111, 0.5, 0.07322, 0.4503, 0.07685, 0.4501, 0.1109, 0.4512, 0.25, 0.4497, 0.1991, 0.402, 0.1991, 0.4043, 0.25, 0.4497, 0.1991, 0.4497, 0.1518, 0.4032, 0.153, 0.402, 0.1991, 0.4497, 0.1518, 0.4501, 0.1109, 0.4061, 0.1155, 0.4032, 0.153, 0.4501, 0.1109, 0.4503, 0.07685, 0.4078, 0.0857, 0.4061, 0.1155, 0.4043, 0.25, 0.402, 0.1991, 0.3607, 0.1998, 0.3611, 0.25, 0.402, 0.1991, 0.4032, 0.153, 0.3655, 0.156, 0.3607, 0.1998, 0.4032, 0.153, 0.4061, 0.1155, 0.3723, 0.1223, 0.3655, 0.156, 0.4061, 0.1155, 0.4078, 0.0857, 0.3759, 0.09654, 0.3723, 0.1223, 0.3611, 0.25, 0.3607, 0.1998, 0.3266, 0.2003, 0.3232, 0.25, 0.3607, 0.1998, 0.3655, 0.156, 0.3357, 0.1578, 0.3266, 0.2003, 0.3655, 0.156, 0.3723, 0.1223, 0.3465, 0.1259, 0.3357, 0.1578, 0.3723, 0.1223, 0.3759, 0.09654, 0.3557, 0.1057, 0.3465, 0.1259, 0.5, 0.5, 0.4512, 0.5, 0.4491, 0.5503, 0.5, 0.5488, 0.4512, 0.5, 0.4043, 0.5, 0.4018, 0.5503, 0.4491, 0.5503, 0.4043, 0.5, 0.3611, 0.5, 0.3609, 0.5499, 0.4018, 0.5503, 0.3611, 0.5, 0.3232, 0.5, 0.3269, 0.5497, 0.3609, 0.5499, 0.5, 0.5488, 0.4491, 0.5503, 0.4491, 0.598, 0.5, 0.5957, 0.4491, 0.5503, 0.4018, 0.5503, 0.403, 0.5968, 0.4491, 0.598, 0.4018, 0.5503, 0.3609, 0.5499, 0.3655, 0.5939, 0.403, 0.5968, 0.3609, 0.5499, 0.3269, 0.5497, 0.3357, 0.5922, 0.3655, 0.5939, 0.5, 0.5957, 0.4491, 0.598, 0.4498, 0.6393, 0.5, 0.6389, 0.4491, 0.598, 0.403, 0.5968, 0.406, 0.6345, 0.4498, 0.6393, 0.403, 0.5968, 0.3655, 0.5939, 0.3723, 0.6277, 0.406, 0.6345, 0.3655, 0.5939, 0.3357, 0.5922, 0.3465, 0.6241, 0.3723, 0.6277, 0.5, 0.6389, 0.4498, 0.6393, 0.4503, 0.6734, 0.5, 0.6768, 0.4498, 0.6393, 0.406, 0.6345, 0.4078, 0.6643, 0.4503, 0.6734, 0.406, 0.6345, 0.3723, 0.6277, 0.3759, 0.6535, 0.4078, 0.6643, 0.3723, 0.6277, 0.3465, 0.6241, 0.3557, 0.6443, 0.3759, 0.6535, 0.5, 0.25, 0.5488, 0.25, 0.5509, 0.1997, 0.5, 0.2012, 0.5488, 0.25, 0.5957, 0.25, 0.5982, 0.1997, 0.5509, 0.1997, 0.5957, 0.25, 0.6389, 0.25, 0.6391, 0.2001, 0.5982, 0.1997, 0.6389, 0.25, 0.6768, 0.25, 0.6731, 0.2003, 0.6391, 0.2001, 0.5, 0.2012, 0.5509, 0.1997, 0.5509, 0.152, 0.5, 0.1543, 0.5509, 0.1997, 0.5982, 0.1997, 0.597, 0.1532, 0.5509, 0.152, 0.5982, 0.1997, 0.6391, 0.2001, 0.6345, 0.1561, 0.597, 0.1532, 0.6391, 0.2001, 0.6731, 0.2003, 0.6643, 0.1578, 0.6345, 0.1561, 0.5, 0.1543, 0.5509, 0.152, 0.5502, 0.1107, 0.5, 0.1111, 0.5509, 0.152, 0.597, 0.1532, 0.594, 0.1155, 0.5502, 0.1107, 0.597, 0.1532, 0.6345, 0.1561, 0.6277, 0.1223, 0.594, 0.1155, 0.6345, 0.1561, 0.6643, 0.1578, 0.6535, 0.1259, 0.6277, 0.1223, 0.5, 0.1111, 0.5502, 0.1107, 0.5497, 0.07664, 0.5, 0.07322, 0.5502, 0.1107, 0.594, 0.1155, 0.5922, 0.08565, 0.5497, 0.07664, 0.594, 0.1155, 0.6277, 0.1223, 0.6241, 0.09654, 0.5922, 0.08565, 0.6277, 0.1223, 0.6535, 0.1259, 0.6443, 0.1057, 0.6241, 0.09654, 0.5, 0.25, 0.5, 0.2012, 0.4497, 0.1991, 0.4512, 0.25, 0.5, 0.2012, 0.5, 0.1543, 0.4497, 0.1518, 0.4497, 0.1991, 0.5, 0.1543, 0.5, 0.1111, 0.4501, 0.1109, 0.4497, 0.1518, 0.5, 0.1111, 0.5, 0.07322, 0.4503, 0.07685, 0.4501, 0.1109, 0.4512, 0.25, 0.4497, 0.1991, 0.402, 0.1991, 0.4043, 0.25, 0.4497, 0.1991, 0.4497, 0.1518, 0.4032, 0.153, 0.402, 0.1991, 0.4497, 0.1518, 0.4501, 0.1109, 0.4061, 0.1155, 0.4032, 0.153, 0.4501, 0.1109, 0.4503, 0.07685, 0.4078, 0.0857, 0.4061, 0.1155, 0.4043, 0.25, 0.402, 0.1991, 0.3607, 0.1998, 0.3611, 0.25, 0.402, 0.1991, 0.4032, 0.153, 0.3655, 0.156, 0.3607, 0.1998, 0.4032, 0.153, 0.4061, 0.1155, 0.3723, 0.1223, 0.3655, 0.156, 0.4061, 0.1155, 0.4078, 0.0857, 0.3759, 0.09654, 0.3723, 0.1223, 0.3611, 0.25, 0.3607, 0.1998, 0.3266, 0.2003, 0.3232, 0.25, 0.3607, 0.1998, 0.3655, 0.156, 0.3357, 0.1578, 0.3266, 0.2003, 0.3655, 0.156, 0.3723, 0.1223, 0.3465, 0.1259, 0.3357, 0.1578, 0.3723, 0.1223, 0.3759, 0.09654, 0.3557, 0.1057, 0.3465, 0.1259, 0.5, 0.5, 0.5488, 0.5, 0.5509, 0.4497, 0.5, 0.4512, 0.5488, 0.5, 0.5957, 0.5, 0.5982, 0.4497, 0.5509, 0.4497, 0.5957, 0.5, 0.6389, 0.5, 0.6391, 0.4501, 0.5982, 0.4497, 0.6389, 0.5, 0.6768, 0.5, 0.6731, 0.4503, 0.6391, 0.4501, 0.5, 0.4512, 0.5509, 0.4497, 0.5509, 0.402, 0.5, 0.4043, 0.5509, 0.4497, 0.5982, 0.4497, 0.597, 0.4032, 0.5509, 0.402, 0.5982, 0.4497, 0.6391, 0.4501, 0.6345, 0.4061, 0.597, 0.4032, 0.6391, 0.4501, 0.6731, 0.4503, 0.6643, 0.4078, 0.6345, 0.4061, 0.5, 0.4043, 0.5509, 0.402, 0.5502, 0.3607, 0.5, 0.3611, 0.5509, 0.402, 0.597, 0.4032, 0.594, 0.3655, 0.5502, 0.3607, 0.597, 0.4032, 0.6345, 0.4061, 0.6277, 0.3723, 0.594, 0.3655, 0.6345, 0.4061, 0.6643, 0.4078, 0.6535, 0.3759, 0.6277, 0.3723, 0.5, 0.3611, 0.5502, 0.3607, 0.5497, 0.3266, 0.5, 0.3232, 0.5502, 0.3607, 0.594, 0.3655, 0.5922, 0.3357, 0.5497, 0.3266, 0.594, 0.3655, 0.6277, 0.3723, 0.6241, 0.3465, 0.5922, 0.3357, 0.6277, 0.3723, 0.6535, 0.3759, 0.6443, 0.3557, 0.6241, 0.3465, 0.5, 0.25, 0.4512, 0.25, 0.4491, 0.1997, 0.5, 0.2012, 0.4512, 0.25, 0.4043, 0.25, 0.4018, 0.1997, 0.4491, 0.1997, 0.4043, 0.25, 0.3611, 0.25, 0.3609, 0.2001, 0.4018, 0.1997, 0.3611, 0.25, 0.3232, 0.25, 0.3269, 0.2003, 0.3609, 0.2001, 0.5, 0.2012, 0.4491, 0.1997, 0.4491, 0.152, 0.5, 0.1543, 0.4491, 0.1997, 0.4018, 0.1997, 0.403, 0.1532, 0.4491, 0.152, 0.4018, 0.1997, 0.3609, 0.2001, 0.3655, 0.1561, 0.403, 0.1532, 0.3609, 0.2001, 0.3269, 0.2003, 0.3357, 0.1578, 0.3655, 0.1561, 0.5, 0.1543, 0.4491, 0.152, 0.4498, 0.1107, 0.5, 0.1111, 0.4491, 0.152, 0.403, 0.1532, 0.406, 0.1155, 0.4498, 0.1107, 0.403, 0.1532, 0.3655, 0.1561, 0.3723, 0.1223, 0.406, 0.1155, 0.3655, 0.1561, 0.3357, 0.1578, 0.3465, 0.1259, 0.3723, 0.1223, 0.5, 0.1111, 0.4498, 0.1107, 0.4503, 0.07664, 0.5, 0.07322, 0.4498, 0.1107, 0.406, 0.1155, 0.4078, 0.08565, 0.4503, 0.07664, 0.406, 0.1155, 0.3723, 0.1223, 0.3759, 0.09654, 0.4078, 0.08565, 0.3723, 0.1223, 0.3465, 0.1259, 0.3557, 0.1057, 0.3759, 0.09654, 0.5, 0.25, 0.5, 0.2012, 0.5503, 0.1991, 0.5488, 0.25, 0.5, 0.2012, 0.5, 0.1543, 0.5503, 0.1518, 0.5503, 0.1991, 0.5, 0.1543, 0.5, 0.1111, 0.5499, 0.1109, 0.5503, 0.1518, 0.5, 0.1111, 0.5, 0.07322, 0.5497, 0.07685, 0.5499, 0.1109, 0.5488, 0.25, 0.5503, 0.1991, 0.598, 0.1991, 0.5957, 0.25, 0.5503, 0.1991, 0.5503, 0.1518, 0.5968, 0.153, 0.598, 0.1991, 0.5503, 0.1518, 0.5499, 0.1109, 0.5939, 0.1155, 0.5968, 0.153, 0.5499, 0.1109, 0.5497, 0.07685, 0.5922, 0.0857, 0.5939, 0.1155, 0.5957, 0.25, 0.598, 0.1991, 0.6393, 0.1998, 0.6389, 0.25, 0.598, 0.1991, 0.5968, 0.153, 0.6345, 0.156, 0.6393, 0.1998, 0.5968, 0.153, 0.5939, 0.1155, 0.6277, 0.1223, 0.6345, 0.156, 0.5939, 0.1155, 0.5922, 0.0857, 0.6241, 0.09654, 0.6277, 0.1223, 0.6389, 0.25, 0.6393, 0.1998, 0.6734, 0.2003, 0.6768, 0.25, 0.6393, 0.1998, 0.6345, 0.156, 0.6643, 0.1578, 0.6734, 0.2003, 0.6345, 0.156, 0.6277, 0.1223, 0.6535, 0.1259, 0.6643, 0.1578, 0.6277, 0.1223, 0.6241, 0.09654, 0.6443, 0.1057, 0.6535, 0.1259, 0.5, 0.5, 0.5, 0.5488, 0.5503, 0.5509, 0.5488, 0.5, 0.5, 0.5488, 0.5, 0.5957, 0.5503, 0.5982, 0.5503, 0.5509, 0.5, 0.5957, 0.5, 0.6389, 0.5499, 0.6391, 0.5503, 0.5982, 0.5, 0.6389, 0.5, 0.6768, 0.5497, 0.6731, 0.5499, 0.6391, 0.5488, 0.5, 0.5503, 0.5509, 0.598, 0.5509, 0.5957, 0.5, 0.5503, 0.5509, 0.5503, 0.5982, 0.5968, 0.597, 0.598, 0.5509, 0.5503, 0.5982, 0.5499, 0.6391, 0.5939, 0.6345, 0.5968, 0.597, 0.5499, 0.6391, 0.5497, 0.6731, 0.5922, 0.6643, 0.5939, 0.6345, 0.5957, 0.5, 0.598, 0.5509, 0.6393, 0.5502, 0.6389, 0.5, 0.598, 0.5509, 0.5968, 0.597, 0.6345, 0.594, 0.6393, 0.5502, 0.5968, 0.597, 0.5939, 0.6345, 0.6277, 0.6277, 0.6345, 0.594, 0.5939, 0.6345, 0.5922, 0.6643, 0.6241, 0.6535, 0.6277, 0.6277, 0.6389, 0.5, 0.6393, 0.5502, 0.6734, 0.5497, 0.6768, 0.5, 0.6393, 0.5502, 0.6345, 0.594, 0.6643, 0.5922, 0.6734, 0.5497, 0.6345, 0.594, 0.6277, 0.6277, 0.6535, 0.6241, 0.6643, 0.5922, 0.6277, 0.6277, 0.6241, 0.6535, 0.6443, 0.6443, 0.6535, 0.6241, 0.5, 0.25, 0.5488, 0.25, 0.5509, 0.1997, 0.5, 0.2012, 0.5488, 0.25, 0.5957, 0.25, 0.5982, 0.1997, 0.5509, 0.1997, 0.5957, 0.25, 0.6389, 0.25, 0.6391, 0.2001, 0.5982, 0.1997, 0.6389, 0.25, 0.6768, 0.25, 0.6731, 0.2003, 0.6391, 0.2001, 0.5, 0.2012, 0.5509, 0.1997, 0.5509, 0.152, 0.5, 0.1543, 0.5509, 0.1997, 0.5982, 0.1997, 0.597, 0.1532, 0.5509, 0.152, 0.5982, 0.1997, 0.6391, 0.2001, 0.6345, 0.1561, 0.597, 0.1532, 0.6391, 0.2001, 0.6731, 0.2003, 0.6643, 0.1578, 0.6345, 0.1561, 0.5, 0.1543, 0.5509, 0.152, 0.5502, 0.1107, 0.5, 0.1111, 0.5509, 0.152, 0.597, 0.1532, 0.594, 0.1155, 0.5502, 0.1107, 0.597, 0.1532, 0.6345, 0.1561, 0.6277, 0.1223, 0.594, 0.1155, 0.6345, 0.1561, 0.6643, 0.1578, 0.6535, 0.1259, 0.6277, 0.1223, 0.5, 0.1111, 0.5502, 0.1107, 0.5497, 0.07664, 0.5, 0.07322, 0.5502, 0.1107, 0.594, 0.1155, 0.5922, 0.08565, 0.5497, 0.07664, 0.594, 0.1155, 0.6277, 0.1223, 0.6241, 0.09654, 0.5922, 0.08565, 0.6277, 0.1223, 0.6535, 0.1259, 0.6443, 0.1057, 0.6241, 0.09654, 0.5, 0.25, 0.5, 0.2012, 0.5503, 0.1991, 0.5488, 0.25, 0.5, 0.2012, 0.5, 0.1543, 0.5503, 0.1518, 0.5503, 0.1991, 0.5, 0.1543, 0.5, 0.1111, 0.5499, 0.1109, 0.5503, 0.1518, 0.5, 0.1111, 0.5, 0.07322, 0.5497, 0.07685, 0.5499, 0.1109, 0.5488, 0.25, 0.5503, 0.1991, 0.598, 0.1991, 0.5957, 0.25, 0.5503, 0.1991, 0.5503, 0.1518, 0.5968, 0.153, 0.598, 0.1991, 0.5503, 0.1518, 0.5499, 0.1109, 0.5939, 0.1155, 0.5968, 0.153, 0.5499, 0.1109, 0.5497, 0.07685, 0.5922, 0.0857, 0.5939, 0.1155, 0.5957, 0.25, 0.598, 0.1991, 0.6393, 0.1998, 0.6389, 0.25, 0.598, 0.1991, 0.5968, 0.153, 0.6345, 0.156, 0.6393, 0.1998, 0.5968, 0.153, 0.5939, 0.1155, 0.6277, 0.1223, 0.6345, 0.156, 0.5939, 0.1155, 0.5922, 0.0857, 0.6241, 0.09654, 0.6277, 0.1223, 0.6389, 0.25, 0.6393, 0.1998, 0.6734, 0.2003, 0.6768, 0.25, 0.6393, 0.1998, 0.6345, 0.156, 0.6643, 0.1578, 0.6734, 0.2003, 0.6345, 0.156, 0.6277, 0.1223, 0.6535, 0.1259, 0.6643, 0.1578, 0.6277, 0.1223, 0.6241, 0.09654, 0.6443, 0.1057, 0.6535, 0.1259])
me_cube_001.update()
me_cube = bpy.data.meshes.new('Cube')
me_cube.from_pydata([(-0.45, 0.35, -0.002), (-0.45, 0.35, 0.498), (-0.45, 0.65, -0.002), (-0.45, 0.65, 0.498), (0.45, 0.35, -0.002), (0.45, 0.35, 0.498), (0.45, 0.65, -0.002), (0.45, 0.65, 0.498)], [], [(0, 1, 3, 2), (2, 3, 7, 6), (6, 7, 5, 4), (4, 5, 1, 0), (7, 3, 1, 5)])
_uv = me_cube.uv_layers.new(name='UVMap')
_uv.uv.foreach_set('vector', [0.375, 0.0, 0.625, 0.0, 0.625, 0.25, 0.375, 0.25, 0.375, 0.25, 0.625, 0.25, 0.625, 0.5, 0.375, 0.5, 0.375, 0.5, 0.625, 0.5, 0.625, 0.75, 0.375, 0.75, 0.375, 0.75, 0.625, 0.75, 0.625, 1.0, 0.375, 1.0, 0.625, 0.5, 0.875, 0.5, 0.875, 0.75, 0.625, 0.75])
me_cube.update()
arm_armature = bpy.data.armatures.new('Armature')  # bones are not reproduced

# ---- objects
ob_capsule = bpy.data.objects.new('Capsule', me_cube_001)
ob_armature = bpy.data.objects.new('Armature', arm_armature)
ob_cube = bpy.data.objects.new('Cube', me_cube)

# ---- transforms, parenting, visibility, modifiers, constraints
ob_capsule.parent = ob_armature
ob_capsule.location = (0.0, 0.0, 0.0)
_vg = ob_capsule.vertex_groups.new(name='Bone')
_vg.add([209, 210, 211, 212, 213, 214, 215, 216, 217, 218, 219, 220, 221, 222, 223, 224, 225, 226, 227, 228, 229, 230, 231, 232, 233, 234, 235, 236, 237, 238, 239, 240, 241, 242, 243, 244, 245, 246, 247, 248, 249, 250, 251, 252, 253, 254, 255, 256, 257, 258, 259, 260, 261, 262, 263, 264, 265, 266, 267, 268, 269, 270, 271, 272, 273, 274, 275, 276, 277, 278, 279, 280, 281, 282, 283, 284, 285, 286, 287, 288, 289, 290, 291, 292, 293, 294, 295, 296, 297, 298, 299, 300, 301, 302, 303, 304, 305, 306, 307, 308, 309, 310, 311, 312, 313, 314, 315, 316, 317, 318, 319, 320, 321, 322, 323, 324, 325, 326, 327, 328, 329, 330, 331, 332, 333, 334, 335, 336, 337, 338, 339, 340, 341, 342, 343, 344, 345, 346, 347, 348, 349, 350, 351, 352, 353, 354, 355, 356, 357, 358, 359, 360, 361, 362, 363, 364, 365, 366, 367, 368, 369, 370, 371, 372, 373, 374, 375, 376, 377, 378, 379, 380, 381, 382, 383, 384, 385, 386, 387, 388, 389, 390, 391, 392, 393, 394, 395, 396, 397, 398, 399, 400, 401, 402, 403, 404, 405, 406, 407, 408, 409, 410, 411, 412, 413, 414, 415, 416, 417], 1.0, 'REPLACE')
_vg = ob_capsule.vertex_groups.new(name='Bone.001')
_vg.add([0, 1, 2, 3, 4, 5, 6, 7, 8, 9, 10, 11, 12, 13, 14, 15, 16, 17, 18, 19, 20, 21, 22, 23, 24, 25, 26, 27, 28, 29, 30, 31, 32, 33, 34, 35, 36, 37, 38, 39, 40, 41, 42, 43, 44, 45, 46, 47, 48, 49, 50, 51, 52, 53, 54, 55, 56, 57, 58, 59, 60, 61, 62, 63, 64, 65, 66, 67, 68, 69, 70, 71, 72, 73, 74, 75, 76, 77, 78, 79, 80, 81, 82, 83, 84, 85, 86, 87, 88, 89, 90, 91, 92, 93, 94, 95, 96, 97, 98, 99, 100, 101, 102, 103, 104, 105, 106, 107, 108, 109, 110, 111, 112, 113, 114, 115, 116, 117, 118, 119, 120, 121, 122, 123, 124, 125, 126, 127, 128, 129, 130, 131, 132, 133, 134, 135, 136, 137, 138, 139, 140, 141, 142, 143, 144, 145, 146, 147, 148, 149, 150, 151, 152, 153, 154, 155, 156, 157, 158, 159, 160, 161, 162, 163, 164, 165, 166, 167, 168, 169, 170, 171, 172, 173, 174, 175, 176, 177, 178, 179, 180, 181, 182, 183, 184, 185, 186, 187, 188, 189, 190, 191, 192, 193, 194, 195, 196, 197, 198, 199, 200, 201, 202, 203, 204, 205, 206, 207, 208], 1.0, 'REPLACE')
_m = ob_capsule.modifiers.new('Armature', 'ARMATURE')
_m.object = ob_armature
ob_armature.location = (0.0, 0.0, 0.0)
ob_cube.parent = ob_armature
ob_cube.location = (0.0, 0.0, 0.0)
_vg = ob_cube.vertex_groups.new(name='Bone')
_vg = ob_cube.vertex_groups.new(name='Bone.001')
_vg.add([0, 1, 2, 3, 4, 5, 6, 7], 1.0, 'REPLACE')
_m = ob_cube.modifiers.new('Armature', 'ARMATURE')
_m.object = ob_armature

# ---- collection membership
col_collection.objects.link(ob_capsule)
col_collection.objects.link(ob_armature)
col_collection.objects.link(ob_cube)

# ---- scene / render settings (as saved in the file)
scene.frame_start = 1; scene.frame_end = 250; scene.frame_set(1)
scene.render.engine = 'BLENDER_EEVEE_NEXT'
scene.cycles.sampling_pattern = 'TABULATED_SOBOL'
scene.eevee.ray_tracing_options.trace_max_roughness = 0.0
bpy.context.view_layer.update()

# ---- added for rendering (the .blend has no active camera and no usable light): camera, sun
cam_auto = bpy.data.cameras.new('AutoCamera')
cam_auto.lens = 50.0
cam_auto.sensor_width = 36.0
cam_auto.clip_end = 1000.0
ob_auto_camera = bpy.data.objects.new('AutoCamera', cam_auto)
scene.collection.objects.link(ob_auto_camera)
ob_auto_camera.location = (2.26633, -2.71959, 1.81306)
ob_auto_camera.rotation_euler = (1.09748, -7.21219e-08, 0.694738)
scene.camera = ob_auto_camera
light_auto_sun = bpy.data.lights.new('AutoSun', 'SUN')
light_auto_sun.energy = 3.0
light_auto_sun.angle = 0.0523599
ob_auto_sun = bpy.data.objects.new('AutoSun', light_auto_sun)
scene.collection.objects.link(ob_auto_sun)
ob_auto_sun.rotation_euler = (0.872665, 0.174533, 0.523599)
bpy.context.view_layer.update()
